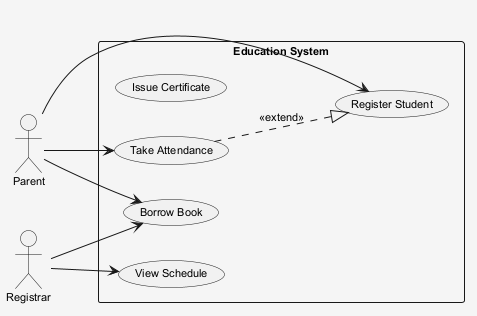

The diagram above was rendered by PlantUML. Its source (embedded in the PNG):
@startuml
skinparam shadowing false
skinparam backgroundColor #F5F5F5
skinparam defaultFontSize 11
left to right direction
actor "Parent" as Parent
actor "Registrar" as Registrar
rectangle "Education System" {
  usecase "Register Student" as UC_RegisterStudent
  usecase "Issue Certificate" as UC_IssueCertificate
  usecase "Take Attendance" as UC_TakeAttendance
  usecase "View Schedule" as UC_ViewSchedule
  usecase "Borrow Book" as UC_BorrowBook
}
Parent --> UC_RegisterStudent
Parent --> UC_TakeAttendance
Parent --> UC_BorrowBook
Registrar --> UC_ViewSchedule
Registrar --> UC_BorrowBook
UC_TakeAttendance ..|> UC_RegisterStudent : <<extend>>
@enduml